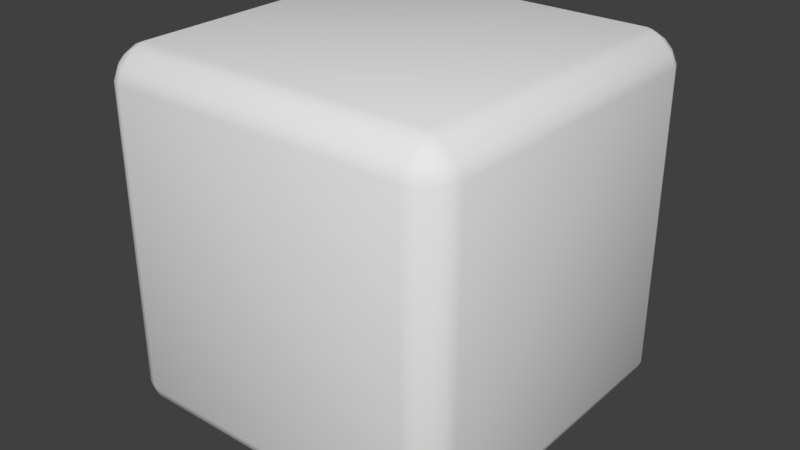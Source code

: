 # Source: questionMarkBlock_1.blend  (saved by Blender 2.79.0; exported with 4.5.12 LTS)
import bpy
from mathutils import Matrix  # noqa: F401  (used for matrix-valued properties, if any)

bpy.ops.wm.read_factory_settings(use_empty=True)
scene = bpy.context.scene
scene.name = 'Scene'

# ---- collections
col_collection_1 = bpy.data.collections.new('Collection 1'); scene.collection.children.link(col_collection_1)

# ---- materials (node trees are filled in below, after node groups)
mat_material = bpy.data.materials.new('Material')
mat_material.alpha_threshold = 0.0
mat_material.use_transparent_shadow = False
mat_material.roughness = 0.5
mat_material.line_color = (0.0, 0.0, 0.0, 1.0)

# ---- node groups
ng_auto_smooth = bpy.data.node_groups.new('Auto Smooth', 'GeometryNodeTree')
_s = ng_auto_smooth.interface.new_socket(name='Geometry', in_out='OUTPUT', socket_type='NodeSocketGeometry')
_s = ng_auto_smooth.interface.new_socket(name='Geometry', in_out='INPUT', socket_type='NodeSocketGeometry')
_s = ng_auto_smooth.interface.new_socket(name='Angle', in_out='INPUT', socket_type='NodeSocketFloat')
_s.subtype = 'ANGLE'
_s.min_value = 0.0
_s.max_value = 3.142
ng_auto_smooth.is_modifier = True
_N = ng_auto_smooth.nodes; _L = ng_auto_smooth.links
n0 = _N.new('NodeGroupOutput'); n0.name = 'Group Output'; n0.location = (480, -100)
n1 = _N.new('NodeGroupInput'); n1.name = 'Group Input'; n1.location = (-420, -300)
n2 = _N.new('NodeGroupInput'); n2.name = 'Group Input.001'; n2.location = (-60, -100)
n3 = _N.new('GeometryNodeSetShadeSmooth'); n3.name = 'Set Shade Smooth'; n3.location = (120, -100)
n3.domain = 'EDGE'
n4 = _N.new('GeometryNodeSetShadeSmooth'); n4.name = 'Set Shade Smooth.001'; n4.location = (300, -100)
n5 = _N.new('GeometryNodeInputMeshEdgeAngle'); n5.name = 'Edge Angle'; n5.location = (-420, -220)
n6 = _N.new('GeometryNodeInputEdgeSmooth'); n6.name = 'Is Edge Smooth'; n6.location = (-60, -160)
n7 = _N.new('GeometryNodeInputShadeSmooth'); n7.name = 'Is Face Smooth'; n7.location = (-240, -340)
n8 = _N.new('FunctionNodeBooleanMath'); n8.name = 'Boolean Math'; n8.location = (-60, -220)
n9 = _N.new('FunctionNodeCompare'); n9.name = 'Compare'; n9.location = (-240, -180)
n9.operation = 'LESS_EQUAL'
_L.new(n5.outputs[0], n9.inputs[0])
_L.new(n4.outputs[0], n0.inputs[0])
_L.new(n1.outputs[1], n9.inputs[1])
_L.new(n9.outputs[0], n8.inputs[0])
_L.new(n7.outputs[0], n8.inputs[1])
_L.new(n2.outputs[0], n3.inputs[0])
_L.new(n6.outputs[0], n3.inputs[1])
_L.new(n3.outputs[0], n4.inputs[0])
_L.new(n8.outputs[0], n3.inputs[2])
n0.is_active_output = True

# ---- material node trees

# ---- world
world_world = bpy.data.worlds.new('World'); scene.world = world_world
world_world.color = (0.05088, 0.05088, 0.05088)
world_world.use_sun_shadow = False
world_world.sun_shadow_jitter_overblur = 0.0
world_world.cycles.sampling_method = 'MANUAL'

# ---- meshes
me_cube = bpy.data.meshes.new('Cube')
me_cube.from_pydata([(0.974, 0.8937, -0.8308), (1.0, 0.8308, -0.8308), (0.974, 0.8308, -0.8937), (0.9399, 0.8977, -0.8977), (0.8937, 0.8308, -0.974), (0.8308, 0.8308, -1.0), (0.8308, 0.8937, -0.974), (0.8977, 0.8977, -0.9399), (0.8937, 0.974, -0.8308), (0.8977, 0.9399, -0.8977), (0.8308, 0.974, -0.8937), (0.8308, 1.0, -0.8308), (0.974, -0.8308, -0.8937), (1.0, -0.8308, -0.8308), (0.974, -0.8937, -0.8308), (0.9399, -0.8977, -0.8977), (0.8937, -0.974, -0.8308), (0.8308, -1.0, -0.8308), (0.8308, -0.974, -0.8937), (0.8977, -0.9399, -0.8977), (0.8937, -0.8308, -0.974), (0.8977, -0.8977, -0.9399), (0.8308, -0.8937, -0.974), (0.8308, -0.8308, -1.0), (-0.8308, -0.974, -0.8937), (-0.8308, -1.0, -0.8308), (-0.8937, -0.974, -0.8308), (-0.8977, -0.9399, -0.8977), (-0.974, -0.8937, -0.8308), (-1.0, -0.8308, -0.8308), (-0.974, -0.8308, -0.8937), (-0.9399, -0.8977, -0.8977), (-0.8308, -0.8937, -0.974), (-0.8977, -0.8977, -0.9399), (-0.8937, -0.8308, -0.974), (-0.8308, -0.8308, -1.0), (-0.8937, 0.974, -0.8308), (-0.8308, 1.0, -0.8308), (-0.8308, 0.974, -0.8937), (-0.8977, 0.9399, -0.8977), (-0.8308, 0.8937, -0.974), (-0.8308, 0.8308, -1.0), (-0.8937, 0.8308, -0.974), (-0.8977, 0.8977, -0.9399), (-0.974, 0.8937, -0.8308), (-0.9399, 0.8977, -0.8977), (-0.974, 0.8308, -0.8937), (-1.0, 0.8308, -0.8308), (0.8937, 0.974, 0.8308), (0.8308, 1.0, 0.8308), (0.8308, 0.974, 0.8937), (0.8977, 0.9399, 0.8977), (0.8308, 0.8937, 0.974), (0.8308, 0.8308, 1.0), (0.8937, 0.8308, 0.974), (0.8977, 0.8977, 0.9399), (0.974, 0.8937, 0.8308), (0.9399, 0.8977, 0.8977), (0.974, 0.8308, 0.8937), (1.0, 0.8308, 0.8308), (0.8308, -0.974, 0.8937), (0.8308, -1.0, 0.8308), (0.8937, -0.974, 0.8308), (0.8977, -0.9399, 0.8977), (0.974, -0.8937, 0.8308), (1.0, -0.8308, 0.8308), (0.974, -0.8308, 0.8937), (0.9399, -0.8977, 0.8977), (0.8308, -0.8937, 0.974), (0.8977, -0.8977, 0.9399), (0.8937, -0.8308, 0.974), (0.8308, -0.8308, 1.0), (-0.974, -0.8308, 0.8937), (-1.0, -0.8308, 0.8308), (-0.974, -0.8937, 0.8308), (-0.9399, -0.8977, 0.8977), (-0.8937, -0.974, 0.8308), (-0.8308, -1.0, 0.8308), (-0.8308, -0.974, 0.8937), (-0.8977, -0.9399, 0.8977), (-0.8937, -0.8308, 0.974), (-0.8977, -0.8977, 0.9399), (-0.8308, -0.8937, 0.974), (-0.8308, -0.8308, 1.0), (-0.974, 0.8937, 0.8308), (-1.0, 0.8308, 0.8308), (-0.974, 0.8308, 0.8937), (-0.9399, 0.8977, 0.8977), (-0.8937, 0.8308, 0.974), (-0.8308, 0.8308, 1.0), (-0.8308, 0.8937, 0.974), (-0.8977, 0.8977, 0.9399), (-0.8937, 0.974, 0.8308), (-0.8977, 0.9399, 0.8977), (-0.8308, 0.974, 0.8937), (-0.8308, 1.0, 0.8308)], [], [(15, 19, 21), (49, 11, 37, 95), (44, 84, 92, 36), (68, 82, 78, 60), (27, 31, 33), (2, 12, 20, 4), (14, 64, 62, 16), (26, 76, 74, 28), (51, 55, 57), (50, 94, 90, 52), (80, 88, 86, 72), (87, 91, 93), (1, 59, 65, 13), (5, 23, 35, 41), (3, 7, 9), (17, 61, 77, 25), (18, 24, 32, 22), (29, 73, 85, 47), (30, 46, 42, 34), (39, 43, 45), (53, 89, 83, 71), (54, 70, 66, 58), (63, 67, 69), (75, 79, 81), (6, 40, 38, 10), (0, 1, 2, 3), (4, 5, 6, 7), (8, 9, 10, 11), (12, 13, 14, 15), (16, 17, 18, 19), (20, 21, 22, 23), (24, 25, 26, 27), (28, 29, 30, 31), (32, 33, 34, 35), (36, 37, 38, 39), (40, 41, 42, 43), (44, 45, 46, 47), (48, 49, 50, 51), (52, 53, 54, 55), (56, 57, 58, 59), (60, 61, 62, 63), (64, 65, 66, 67), (68, 69, 70, 71), (72, 73, 74, 75), (76, 77, 78, 79), (80, 81, 82, 83), (84, 85, 86, 87), (88, 89, 90, 91), (92, 93, 94, 95), (8, 0, 3, 9), (2, 4, 7, 3), (6, 10, 9, 7), (20, 12, 15, 21), (14, 16, 19, 15), (18, 22, 21, 19), (32, 24, 27, 33), (26, 28, 31, 27), (30, 34, 33, 31), (44, 36, 39, 45), (38, 40, 43, 39), (42, 46, 45, 43), (56, 48, 51, 57), (50, 52, 55, 51), (54, 58, 57, 55), (68, 60, 63, 69), (62, 64, 67, 63), (66, 70, 69, 67), (80, 72, 75, 81), (74, 76, 79, 75), (78, 82, 81, 79), (92, 84, 87, 93), (86, 88, 91, 87), (90, 94, 93, 91), (1, 13, 12, 2), (23, 5, 4, 20), (5, 41, 40, 6), (37, 11, 10, 38), (11, 49, 48, 8), (59, 1, 0, 56), (17, 25, 24, 18), (35, 23, 22, 32), (13, 65, 64, 14), (61, 17, 16, 62), (29, 47, 46, 30), (41, 35, 34, 42), (25, 77, 76, 26), (73, 29, 28, 74), (47, 85, 84, 44), (95, 37, 36, 92), (53, 71, 70, 54), (65, 59, 58, 66), (49, 95, 94, 50), (89, 53, 52, 90), (71, 83, 82, 68), (77, 61, 60, 78), (83, 89, 88, 80), (85, 73, 72, 86), (8, 48, 56, 0)])
me_cube.polygons.foreach_set('use_smooth', [True] * 98)
_uv = me_cube.uv_layers.new(name='UVMap')
_uv.uv.foreach_set('vector', [0.1845, 0.7063, 0.1843, 0.717, 0.1751, 0.7115, 0.6273, 0.3118, 0.3191, 0.3118, 0.3191, 0.003641, 0.6273, 0.003641, 0.7754, 0.6346, 0.7754, 0.9428, 0.7544, 0.9428, 0.7544, 0.6346, 0.4925, 0.9964, 0.4925, 0.6882, 0.5136, 0.6882, 0.5136, 0.9964, 0.03368, 0.717, 0.02445, 0.7115, 0.03382, 0.7063, 0.808, 0.9428, 0.808, 0.6346, 0.829, 0.6346, 0.829, 0.9428, 0.4064, 0.6882, 0.4064, 0.9964, 0.3853, 0.9964, 0.3853, 0.6882, 0.46, 0.6882, 0.46, 0.9964, 0.4389, 0.9964, 0.4389, 0.6882, 0.6079, 0.7115, 0.6172, 0.7063, 0.6171, 0.717, 0.6809, 0.6683, 0.3727, 0.6683, 0.3727, 0.6472, 0.6809, 0.6472, 0.003641, 0.6472, 0.3118, 0.6472, 0.3118, 0.6683, 0.003641, 0.6683, 0.2347, 0.7063, 0.2345, 0.717, 0.2253, 0.7115, 0.6273, 0.6273, 0.3191, 0.6273, 0.3191, 0.3191, 0.6273, 0.3191, 0.6346, 0.3191, 0.9428, 0.3191, 0.9428, 0.6273, 0.6346, 0.6273, 0.1341, 0.717, 0.1249, 0.7115, 0.1342, 0.7063, 0.003641, 0.3118, 0.003641, 0.003641, 0.3118, 0.003641, 0.3118, 0.3118, 0.7219, 0.6346, 0.7219, 0.9428, 0.7008, 0.9428, 0.7008, 0.6346, 0.6346, 0.003641, 0.9428, 0.003641, 0.9428, 0.3118, 0.6346, 0.3118, 0.3528, 0.6346, 0.3528, 0.9428, 0.3317, 0.9428, 0.3317, 0.6346, 0.07466, 0.7115, 0.08404, 0.7063, 0.08389, 0.717, 0.003641, 0.6273, 0.003641, 0.3191, 0.3118, 0.3191, 0.3118, 0.6273, 0.9362, 0.6346, 0.9362, 0.9428, 0.9151, 0.9428, 0.9151, 0.6346, 0.2756, 0.7114, 0.2849, 0.7061, 0.2848, 0.7169, 0.6674, 0.7063, 0.6673, 0.717, 0.6581, 0.7115, 0.5461, 0.9964, 0.5461, 0.6882, 0.5671, 0.6882, 0.5671, 0.9964, 0.147, 0.7222, 0.1446, 0.735, 0.1324, 0.7308, 0.1341, 0.717, 0.1139, 0.7201, 0.1041, 0.7117, 0.1138, 0.7032, 0.1249, 0.7115, 0.147, 0.7009, 0.1342, 0.7063, 0.1323, 0.6925, 0.1445, 0.6882, 0.1826, 0.6925, 0.1947, 0.6882, 0.1972, 0.7009, 0.1845, 0.7063, 0.1972, 0.7222, 0.1949, 0.735, 0.1826, 0.7308, 0.1843, 0.717, 0.164, 0.7032, 0.1751, 0.7115, 0.1641, 0.7201, 0.1543, 0.7117, 0.04657, 0.7222, 0.04422, 0.735, 0.03199, 0.7308, 0.03368, 0.717, 0.01346, 0.7201, 0.003641, 0.7117, 0.01338, 0.7032, 0.02445, 0.7115, 0.04657, 0.7009, 0.03382, 0.7063, 0.03191, 0.6925, 0.04409, 0.6882, 0.06368, 0.7201, 0.05386, 0.7117, 0.0636, 0.7032, 0.07466, 0.7115, 0.08213, 0.6925, 0.09431, 0.6882, 0.09679, 0.7009, 0.08404, 0.7063, 0.08221, 0.7308, 0.08389, 0.717, 0.09679, 0.7222, 0.09443, 0.735, 0.5969, 0.7201, 0.5871, 0.7117, 0.5968, 0.7032, 0.6079, 0.7115, 0.6153, 0.6925, 0.6275, 0.6882, 0.63, 0.7009, 0.6172, 0.7063, 0.6154, 0.7308, 0.6171, 0.717, 0.63, 0.7222, 0.6276, 0.735, 0.2645, 0.7199, 0.2547, 0.7114, 0.2646, 0.7029, 0.2756, 0.7114, 0.2832, 0.6923, 0.2953, 0.6882, 0.2977, 0.7008, 0.2849, 0.7061, 0.2831, 0.7306, 0.2848, 0.7169, 0.2977, 0.7221, 0.2953, 0.7348, 0.6655, 0.6925, 0.6777, 0.6882, 0.6802, 0.7009, 0.6674, 0.7063, 0.6802, 0.7222, 0.6778, 0.735, 0.6656, 0.7308, 0.6673, 0.717, 0.647, 0.7032, 0.6581, 0.7115, 0.6471, 0.7201, 0.6373, 0.7117, 0.2328, 0.6925, 0.2449, 0.6882, 0.2474, 0.7009, 0.2347, 0.7063, 0.2474, 0.7222, 0.2451, 0.735, 0.2328, 0.7308, 0.2345, 0.717, 0.2142, 0.7032, 0.2253, 0.7115, 0.2143, 0.7201, 0.2045, 0.7117, 0.147, 0.7009, 0.147, 0.7222, 0.1341, 0.717, 0.1342, 0.7063, 0.1324, 0.7308, 0.1139, 0.7201, 0.1249, 0.7115, 0.1341, 0.717, 0.1138, 0.7032, 0.1323, 0.6925, 0.1342, 0.7063, 0.1249, 0.7115, 0.164, 0.7032, 0.1826, 0.6925, 0.1845, 0.7063, 0.1751, 0.7115, 0.1972, 0.7009, 0.1972, 0.7222, 0.1843, 0.717, 0.1845, 0.7063, 0.1826, 0.7308, 0.1641, 0.7201, 0.1751, 0.7115, 0.1843, 0.717, 0.04657, 0.7009, 0.04657, 0.7222, 0.03368, 0.717, 0.03382, 0.7063, 0.03199, 0.7308, 0.01346, 0.7201, 0.02445, 0.7115, 0.03368, 0.717, 0.01338, 0.7032, 0.03191, 0.6925, 0.03382, 0.7063, 0.02445, 0.7115, 0.08221, 0.7308, 0.06368, 0.7201, 0.07466, 0.7115, 0.08389, 0.717, 0.0636, 0.7032, 0.08213, 0.6925, 0.08404, 0.7063, 0.07466, 0.7115, 0.09679, 0.7009, 0.09679, 0.7222, 0.08389, 0.717, 0.08404, 0.7063, 0.6154, 0.7308, 0.5969, 0.7201, 0.6079, 0.7115, 0.6171, 0.717, 0.5968, 0.7032, 0.6153, 0.6925, 0.6172, 0.7063, 0.6079, 0.7115, 0.63, 0.7009, 0.63, 0.7222, 0.6171, 0.717, 0.6172, 0.7063, 0.2831, 0.7306, 0.2645, 0.7199, 0.2756, 0.7114, 0.2848, 0.7169, 0.2646, 0.7029, 0.2832, 0.6923, 0.2849, 0.7061, 0.2756, 0.7114, 0.2977, 0.7008, 0.2977, 0.7221, 0.2848, 0.7169, 0.2849, 0.7061, 0.647, 0.7032, 0.6655, 0.6925, 0.6674, 0.7063, 0.6581, 0.7115, 0.6802, 0.7009, 0.6802, 0.7222, 0.6673, 0.717, 0.6674, 0.7063, 0.6656, 0.7308, 0.6471, 0.7201, 0.6581, 0.7115, 0.6673, 0.717, 0.2142, 0.7032, 0.2328, 0.6925, 0.2347, 0.7063, 0.2253, 0.7115, 0.2474, 0.7009, 0.2474, 0.7222, 0.2345, 0.717, 0.2347, 0.7063, 0.2328, 0.7308, 0.2143, 0.7201, 0.2253, 0.7115, 0.2345, 0.717, 0.7953, 0.9428, 0.7953, 0.6346, 0.808, 0.6346, 0.808, 0.9428, 0.8417, 0.6346, 0.8417, 0.9428, 0.829, 0.9428, 0.829, 0.6346, 0.5335, 0.9964, 0.5335, 0.6882, 0.5461, 0.6882, 0.5461, 0.9964, 0.5798, 0.6882, 0.5798, 0.9964, 0.5671, 0.9964, 0.5671, 0.6882, 0.8952, 0.6346, 0.8952, 0.9428, 0.8826, 0.9428, 0.8826, 0.6346, 0.8489, 0.9428, 0.8489, 0.6346, 0.8616, 0.6346, 0.8616, 0.9428, 0.7345, 0.6346, 0.7345, 0.9428, 0.7219, 0.9428, 0.7219, 0.6346, 0.6882, 0.9428, 0.6882, 0.6346, 0.7008, 0.6346, 0.7008, 0.9428, 0.419, 0.6882, 0.419, 0.9964, 0.4064, 0.9964, 0.4064, 0.6882, 0.3727, 0.9964, 0.3727, 0.6882, 0.3853, 0.6882, 0.3853, 0.9964, 0.3654, 0.6346, 0.3654, 0.9428, 0.3528, 0.9428, 0.3528, 0.6346, 0.3191, 0.9428, 0.3191, 0.6346, 0.3317, 0.6346, 0.3317, 0.9428, 0.4726, 0.6882, 0.4726, 0.9964, 0.46, 0.9964, 0.46, 0.6882, 0.4263, 0.9964, 0.4263, 0.6882, 0.4389, 0.6882, 0.4389, 0.9964, 0.7881, 0.6346, 0.7881, 0.9428, 0.7754, 0.9428, 0.7754, 0.6346, 0.7418, 0.9428, 0.7418, 0.6346, 0.7544, 0.6346, 0.7544, 0.9428, 0.9488, 0.6346, 0.9488, 0.9428, 0.9362, 0.9428, 0.9362, 0.6346, 0.9025, 0.9428, 0.9025, 0.6346, 0.9151, 0.6346, 0.9151, 0.9428, 0.6809, 0.6809, 0.3727, 0.6809, 0.3727, 0.6683, 0.6809, 0.6683, 0.3727, 0.6346, 0.6809, 0.6346, 0.6809, 0.6472, 0.3727, 0.6472, 0.4799, 0.9964, 0.4799, 0.6882, 0.4925, 0.6882, 0.4925, 0.9964, 0.5262, 0.6882, 0.5262, 0.9964, 0.5136, 0.9964, 0.5136, 0.6882, 0.003641, 0.6346, 0.3118, 0.6346, 0.3118, 0.6472, 0.003641, 0.6472, 0.3118, 0.6809, 0.003641, 0.6809, 0.003641, 0.6683, 0.3118, 0.6683, 0.8826, 0.6346, 0.8826, 0.9428, 0.8616, 0.9428, 0.8616, 0.6346])
me_cube.materials.append(mat_material)
me_cube.use_remesh_preserve_volume = False
me_cube.use_remesh_preserve_attributes = False
me_cube.use_mirror_vertex_groups = False
me_cube.update()

# ---- objects
ob_cube = bpy.data.objects.new('Cube', me_cube)

# ---- transforms, parenting, visibility, modifiers, constraints
ob_cube.location = (0.0, 0.0, 0.0)
ob_cube.scale = (4.48, 4.48, 4.48)
ob_cube.lock_rotations_4d = False
ob_cube.empty_display_type = 'ARROWS'
ob_cube.lineart.crease_threshold = 0.0
_m = ob_cube.modifiers.new('Auto Smooth', 'NODES')
_m.node_group = ng_auto_smooth
_gi = [s.identifier for s in ng_auto_smooth.interface.items_tree if s.item_type == 'SOCKET' and s.in_out == 'INPUT']
_m[_gi[1]] = 0.5236  # Angle

# ---- collection membership
col_collection_1.objects.link(ob_cube)

# ---- scene / render settings (as saved in the file)
scene.frame_start = 1; scene.frame_end = 250; scene.frame_set(1)
scene.render.engine = 'BLENDER_EEVEE_NEXT'
scene.render.resolution_percentage = 50
scene.render.dither_intensity = 0.0
scene.cycles.use_denoising = False
scene.cycles.samples = 128
scene.cycles.sampling_pattern = 'TABULATED_SOBOL'
scene.cycles.use_adaptive_sampling = False
scene.cycles.use_light_tree = False
scene.cycles.blur_glossy = 0.0
scene.cycles.sample_clamp_indirect = 0.0
scene.view_settings.view_transform = 'Standard'
bpy.context.view_layer.update()

# ---- added for rendering (the .blend has no active camera and no usable light): camera, sun
cam_auto = bpy.data.cameras.new('AutoCamera')
cam_auto.lens = 50.0
cam_auto.sensor_width = 36.0
cam_auto.clip_end = 1000.0
ob_auto_camera = bpy.data.objects.new('AutoCamera', cam_auto)
scene.collection.objects.link(ob_auto_camera)
ob_auto_camera.location = (14.3592, -17.2311, 11.4874)
ob_auto_camera.rotation_euler = (1.09748, -7.21219e-08, 0.694738)
scene.camera = ob_auto_camera
light_auto_sun = bpy.data.lights.new('AutoSun', 'SUN')
light_auto_sun.energy = 3.0
light_auto_sun.angle = 0.0523599
ob_auto_sun = bpy.data.objects.new('AutoSun', light_auto_sun)
scene.collection.objects.link(ob_auto_sun)
ob_auto_sun.rotation_euler = (0.872665, 0.174533, 0.523599)
bpy.context.view_layer.update()
